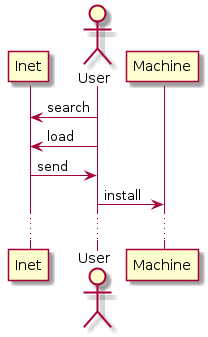

The diagram above was rendered by PlantUML. Its source (embedded in the PNG):
@startuml
participant Inet
actor User

User -> Inet : search
User -> Inet : load
Inet -> User : send
User -> Machine : install

...

@enduml